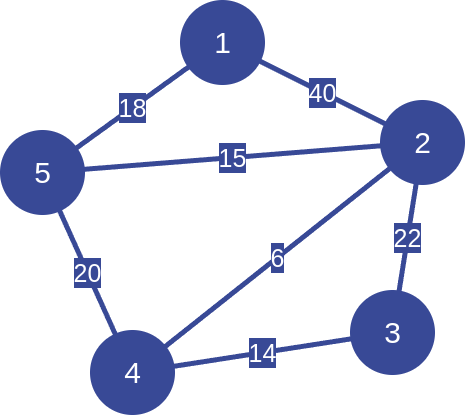

The diagram above was exported from draw.io. Its source (the exported page's mxGraphModel, read from the mxfile embedded in the PNG):
<mxGraphModel dx="757" dy="600" grid="1" gridSize="10" guides="1" tooltips="1" connect="1" arrows="1" fold="1" page="1" pageScale="1" pageWidth="850" pageHeight="1100" math="0" shadow="0">
  <root>
    <mxCell id="0" />
    <mxCell id="1" parent="0" />
    <mxCell id="2" value="1" style="ellipse;aspect=fixed;fillColor=#384996;fontColor=#ffffff;strokeColor=#384996;strokeWidth=5;fontSize=30;labelBorderColor=none;html=1;labelBackgroundColor=#384996;" parent="1" vertex="1">
      <mxGeometry x="280" y="30" width="80" height="80" as="geometry" />
    </mxCell>
    <mxCell id="4" value="2" style="ellipse;aspect=fixed;fillColor=#384996;strokeColor=#384996;fontColor=#ffffff;strokeWidth=5;fontSize=30;labelBorderColor=none;html=1;labelBackgroundColor=#384996;" parent="1" vertex="1">
      <mxGeometry x="480" y="130" width="80" height="80" as="geometry" />
    </mxCell>
    <mxCell id="9" value="4" style="ellipse;aspect=fixed;fillColor=#384996;fontColor=#ffffff;strokeColor=#384996;fontFamily=Helvetica;fontSize=30;strokeWidth=5;labelBorderColor=none;html=1;labelBackgroundColor=#384996;" parent="1" vertex="1">
      <mxGeometry x="190" y="360" width="80" height="80" as="geometry" />
    </mxCell>
    <mxCell id="10" value="5" style="ellipse;aspect=fixed;fillColor=#384996;fontColor=#ffffff;strokeColor=#384996;fontFamily=Helvetica;fontSize=30;strokeWidth=5;labelBorderColor=none;html=1;labelBackgroundColor=#384996;" parent="1" vertex="1">
      <mxGeometry x="100" y="160" width="80" height="80" as="geometry" />
    </mxCell>
    <mxCell id="12" value="40" style="endArrow=none;fontFamily=Helvetica;fontSize=25;fontColor=#ffffff;strokeColor=#384996;strokeWidth=5;endFill=0;labelBorderColor=none;html=1;labelBackgroundColor=#384996;startArrow=none;startFill=0;" parent="1" source="2" target="4" edge="1">
      <mxGeometry width="50" height="50" relative="1" as="geometry">
        <mxPoint x="400" y="340" as="sourcePoint" />
        <mxPoint x="450" y="290" as="targetPoint" />
      </mxGeometry>
    </mxCell>
    <mxCell id="13" value="18" style="endArrow=none;fontFamily=Helvetica;fontSize=25;fontColor=#ffffff;strokeColor=#384996;strokeWidth=5;endFill=0;labelBorderColor=none;html=1;labelBackgroundColor=#384996;startArrow=none;startFill=0;" parent="1" source="10" target="2" edge="1">
      <mxGeometry width="50" height="50" relative="1" as="geometry">
        <mxPoint x="130" y="290" as="sourcePoint" />
        <mxPoint x="180" y="240" as="targetPoint" />
      </mxGeometry>
    </mxCell>
    <mxCell id="14" value="6" style="endArrow=none;fontFamily=Helvetica;fontSize=25;fontColor=#ffffff;strokeColor=#384996;strokeWidth=5;startArrow=none;startFill=0;labelBorderColor=none;html=1;labelBackgroundColor=#384996;endFill=0;" parent="1" source="9" target="4" edge="1">
      <mxGeometry width="50" height="50" relative="1" as="geometry">
        <mxPoint x="455" y="340" as="sourcePoint" />
        <mxPoint x="505" y="290" as="targetPoint" />
      </mxGeometry>
    </mxCell>
    <mxCell id="15" value="20" style="endArrow=none;fontFamily=Helvetica;fontSize=25;fontColor=#ffffff;strokeColor=#384996;strokeWidth=5;startArrow=none;startFill=0;labelBorderColor=none;html=1;labelBackgroundColor=#384996;endFill=0;" parent="1" source="10" target="9" edge="1">
      <mxGeometry width="50" height="50" relative="1" as="geometry">
        <mxPoint x="400" y="290" as="sourcePoint" />
        <mxPoint x="450" y="240" as="targetPoint" />
      </mxGeometry>
    </mxCell>
    <mxCell id="16" value="15" style="endArrow=none;fontFamily=Helvetica;fontSize=25;fontColor=#ffffff;strokeColor=#384996;strokeWidth=5;endFill=0;labelBorderColor=none;html=1;labelBackgroundColor=#384996;startArrow=none;startFill=0;" parent="1" source="10" target="4" edge="1">
      <mxGeometry width="50" height="50" relative="1" as="geometry">
        <mxPoint x="400" y="340" as="sourcePoint" />
        <mxPoint x="450" y="290" as="targetPoint" />
      </mxGeometry>
    </mxCell>
    <mxCell id="17" value="3" style="ellipse;aspect=fixed;fillColor=#384996;fontColor=#ffffff;strokeColor=#384996;fontFamily=Helvetica;fontSize=30;strokeWidth=5;labelBorderColor=none;html=1;labelBackgroundColor=#384996;" parent="1" vertex="1">
      <mxGeometry x="450" y="320" width="80" height="80" as="geometry" />
    </mxCell>
    <mxCell id="18" value="14" style="endArrow=none;fontFamily=Helvetica;fontSize=25;fontColor=#ffffff;strokeColor=#384996;strokeWidth=5;startArrow=none;startFill=0;labelBorderColor=none;html=1;labelBackgroundColor=#384996;endFill=0;" parent="1" source="9" target="17" edge="1">
      <mxGeometry width="50" height="50" relative="1" as="geometry">
        <mxPoint x="271.31747795845945" y="385.1159574361077" as="sourcePoint" />
        <mxPoint x="498.6600928364139" y="204.85578844008546" as="targetPoint" />
      </mxGeometry>
    </mxCell>
    <mxCell id="19" value="22" style="endArrow=none;fontFamily=Helvetica;fontSize=25;fontColor=#ffffff;strokeColor=#384996;strokeWidth=5;startArrow=none;startFill=0;labelBorderColor=none;html=1;labelBackgroundColor=#384996;endFill=0;" parent="1" source="4" target="17" edge="1">
      <mxGeometry width="50" height="50" relative="1" as="geometry">
        <mxPoint x="279.55745411473185" y="404.0663818827902" as="sourcePoint" />
        <mxPoint x="460.4651320939736" y="376.0822873701579" as="targetPoint" />
      </mxGeometry>
    </mxCell>
  </root>
</mxGraphModel>